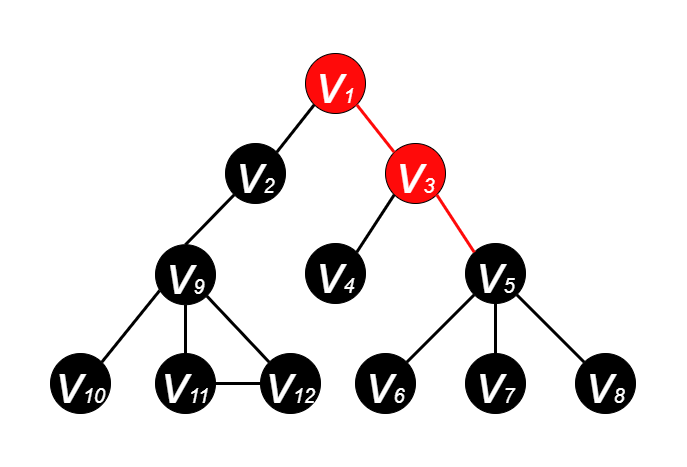

The diagram above was exported from draw.io. Its source (the exported page's mxGraphModel, read from the mxfile embedded in the PNG):
<mxGraphModel dx="1185" dy="588" grid="1" gridSize="10" guides="1" tooltips="1" connect="1" arrows="1" fold="1" page="1" pageScale="1" pageWidth="600" pageHeight="500" math="0" shadow="0">
  <root>
    <mxCell id="0" />
    <mxCell id="1" parent="0" />
    <mxCell id="EadP04PwVeOW2zSCT6ii-2" value="&lt;i&gt;&lt;font color=&quot;#ffffff&quot; style=&quot;&quot;&gt;&lt;font style=&quot;font-size: 55px;&quot;&gt;v&lt;/font&gt;&lt;font style=&quot;font-size: 20px;&quot;&gt;1&lt;/font&gt;&lt;/font&gt;&lt;/i&gt;" style="ellipse;whiteSpace=wrap;html=1;aspect=fixed;fillColor=#FF0A0A;strokeColor=#000000;" parent="1" vertex="1">
      <mxGeometry x="265" y="70" width="60" height="60" as="geometry" />
    </mxCell>
    <mxCell id="EadP04PwVeOW2zSCT6ii-3" value="&lt;i&gt;&lt;font style=&quot;&quot; color=&quot;#ffffff&quot;&gt;&lt;font style=&quot;font-size: 55px;&quot;&gt;v&lt;/font&gt;&lt;font style=&quot;font-size: 20px;&quot;&gt;2&lt;/font&gt;&lt;/font&gt;&lt;/i&gt;" style="ellipse;whiteSpace=wrap;html=1;aspect=fixed;fillColor=#000000;strokeColor=#000000;" parent="1" vertex="1">
      <mxGeometry x="185" y="160" width="60" height="60" as="geometry" />
    </mxCell>
    <mxCell id="EadP04PwVeOW2zSCT6ii-4" value="&lt;i&gt;&lt;font style=&quot;&quot; color=&quot;#ffffff&quot;&gt;&lt;font style=&quot;font-size: 55px;&quot;&gt;v&lt;/font&gt;&lt;font style=&quot;font-size: 20px;&quot;&gt;3&lt;/font&gt;&lt;/font&gt;&lt;/i&gt;" style="ellipse;whiteSpace=wrap;html=1;aspect=fixed;fillColor=#FF0A0A;" parent="1" vertex="1">
      <mxGeometry x="345" y="160" width="60" height="60" as="geometry" />
    </mxCell>
    <mxCell id="EadP04PwVeOW2zSCT6ii-5" value="&lt;i&gt;&lt;font style=&quot;&quot; color=&quot;#ffffff&quot;&gt;&lt;font style=&quot;font-size: 55px;&quot;&gt;v&lt;/font&gt;&lt;font style=&quot;font-size: 20px;&quot;&gt;4&lt;/font&gt;&lt;/font&gt;&lt;/i&gt;" style="ellipse;whiteSpace=wrap;html=1;aspect=fixed;fillColor=#000000;" parent="1" vertex="1">
      <mxGeometry x="265" y="260" width="60" height="60" as="geometry" />
    </mxCell>
    <mxCell id="EadP04PwVeOW2zSCT6ii-6" value="&lt;i&gt;&lt;font style=&quot;&quot; color=&quot;#ffffff&quot;&gt;&lt;font style=&quot;font-size: 55px;&quot;&gt;v&lt;/font&gt;&lt;font style=&quot;font-size: 20px;&quot;&gt;5&lt;/font&gt;&lt;/font&gt;&lt;/i&gt;" style="ellipse;whiteSpace=wrap;html=1;aspect=fixed;fillColor=#000000;" parent="1" vertex="1">
      <mxGeometry x="425" y="260" width="60" height="60" as="geometry" />
    </mxCell>
    <mxCell id="EadP04PwVeOW2zSCT6ii-7" value="&lt;i&gt;&lt;font style=&quot;&quot; color=&quot;#ffffff&quot;&gt;&lt;font style=&quot;font-size: 55px;&quot;&gt;v&lt;/font&gt;&lt;font style=&quot;font-size: 20px;&quot;&gt;7&lt;/font&gt;&lt;/font&gt;&lt;/i&gt;" style="ellipse;whiteSpace=wrap;html=1;aspect=fixed;fillColor=#000000;" parent="1" vertex="1">
      <mxGeometry x="425" y="370" width="60" height="60" as="geometry" />
    </mxCell>
    <mxCell id="EadP04PwVeOW2zSCT6ii-8" value="&lt;i&gt;&lt;font style=&quot;&quot; color=&quot;#ffffff&quot;&gt;&lt;font style=&quot;font-size: 55px;&quot;&gt;v&lt;/font&gt;&lt;font style=&quot;font-size: 20px;&quot;&gt;6&lt;/font&gt;&lt;/font&gt;&lt;/i&gt;" style="ellipse;whiteSpace=wrap;html=1;aspect=fixed;fillColor=#000000;" parent="1" vertex="1">
      <mxGeometry x="315" y="370" width="60" height="60" as="geometry" />
    </mxCell>
    <mxCell id="EadP04PwVeOW2zSCT6ii-9" value="&lt;i&gt;&lt;font style=&quot;&quot; color=&quot;#ffffff&quot;&gt;&lt;font style=&quot;font-size: 55px;&quot;&gt;v&lt;/font&gt;&lt;font style=&quot;font-size: 20px;&quot;&gt;8&lt;/font&gt;&lt;/font&gt;&lt;/i&gt;" style="ellipse;whiteSpace=wrap;html=1;aspect=fixed;fillColor=#000000;" parent="1" vertex="1">
      <mxGeometry x="535" y="370" width="60" height="60" as="geometry" />
    </mxCell>
    <mxCell id="EadP04PwVeOW2zSCT6ii-10" value="" style="endArrow=none;html=1;rounded=0;fontSize=20;fontColor=#FFFFFF;entryX=1;entryY=1;entryDx=0;entryDy=0;exitX=0;exitY=0;exitDx=0;exitDy=0;strokeWidth=3;strokeColor=#FF0A0A;" parent="1" source="EadP04PwVeOW2zSCT6ii-4" target="EadP04PwVeOW2zSCT6ii-2" edge="1">
      <mxGeometry width="50" height="50" relative="1" as="geometry">
        <mxPoint x="385" y="270" as="sourcePoint" />
        <mxPoint x="435" y="220" as="targetPoint" />
      </mxGeometry>
    </mxCell>
    <mxCell id="EadP04PwVeOW2zSCT6ii-11" value="" style="endArrow=none;html=1;rounded=0;fontSize=20;fontColor=#FFFFFF;exitX=1;exitY=0;exitDx=0;exitDy=0;entryX=0;entryY=1;entryDx=0;entryDy=0;strokeWidth=3;strokeColor=#000000;" parent="1" source="EadP04PwVeOW2zSCT6ii-3" target="EadP04PwVeOW2zSCT6ii-2" edge="1">
      <mxGeometry width="50" height="50" relative="1" as="geometry">
        <mxPoint x="385" y="270" as="sourcePoint" />
        <mxPoint x="435" y="220" as="targetPoint" />
      </mxGeometry>
    </mxCell>
    <mxCell id="EadP04PwVeOW2zSCT6ii-12" value="" style="endArrow=none;html=1;rounded=0;fontSize=20;fontColor=#FFFFFF;entryX=0;entryY=1;entryDx=0;entryDy=0;exitX=1;exitY=0;exitDx=0;exitDy=0;strokeWidth=3;" parent="1" source="EadP04PwVeOW2zSCT6ii-5" target="EadP04PwVeOW2zSCT6ii-4" edge="1">
      <mxGeometry width="50" height="50" relative="1" as="geometry">
        <mxPoint x="385" y="270" as="sourcePoint" />
        <mxPoint x="435" y="220" as="targetPoint" />
      </mxGeometry>
    </mxCell>
    <mxCell id="EadP04PwVeOW2zSCT6ii-14" value="" style="endArrow=none;html=1;rounded=0;fontSize=20;fontColor=#FFFFFF;entryX=1;entryY=1;entryDx=0;entryDy=0;exitX=0;exitY=0;exitDx=0;exitDy=0;strokeWidth=3;strokeColor=#FF0A0A;" parent="1" source="EadP04PwVeOW2zSCT6ii-6" target="EadP04PwVeOW2zSCT6ii-4" edge="1">
      <mxGeometry width="50" height="50" relative="1" as="geometry">
        <mxPoint x="385" y="270" as="sourcePoint" />
        <mxPoint x="435" y="220" as="targetPoint" />
      </mxGeometry>
    </mxCell>
    <mxCell id="EadP04PwVeOW2zSCT6ii-15" value="" style="endArrow=none;html=1;rounded=0;fontSize=20;fontColor=#FFFFFF;entryX=0;entryY=1;entryDx=0;entryDy=0;exitX=1;exitY=0;exitDx=0;exitDy=0;strokeWidth=3;" parent="1" source="EadP04PwVeOW2zSCT6ii-8" target="EadP04PwVeOW2zSCT6ii-6" edge="1">
      <mxGeometry width="50" height="50" relative="1" as="geometry">
        <mxPoint x="385" y="270" as="sourcePoint" />
        <mxPoint x="435" y="220" as="targetPoint" />
      </mxGeometry>
    </mxCell>
    <mxCell id="EadP04PwVeOW2zSCT6ii-16" value="" style="endArrow=none;html=1;rounded=0;fontSize=20;fontColor=#FFFFFF;entryX=0.5;entryY=1;entryDx=0;entryDy=0;exitX=0.5;exitY=0;exitDx=0;exitDy=0;strokeWidth=3;" parent="1" source="EadP04PwVeOW2zSCT6ii-7" target="EadP04PwVeOW2zSCT6ii-6" edge="1">
      <mxGeometry width="50" height="50" relative="1" as="geometry">
        <mxPoint x="385" y="270" as="sourcePoint" />
        <mxPoint x="435" y="220" as="targetPoint" />
      </mxGeometry>
    </mxCell>
    <mxCell id="EadP04PwVeOW2zSCT6ii-17" value="" style="endArrow=none;html=1;rounded=0;fontSize=20;fontColor=#FFFFFF;entryX=1;entryY=1;entryDx=0;entryDy=0;exitX=0;exitY=0;exitDx=0;exitDy=0;strokeWidth=3;" parent="1" source="EadP04PwVeOW2zSCT6ii-9" target="EadP04PwVeOW2zSCT6ii-6" edge="1">
      <mxGeometry width="50" height="50" relative="1" as="geometry">
        <mxPoint x="385" y="270" as="sourcePoint" />
        <mxPoint x="435" y="220" as="targetPoint" />
      </mxGeometry>
    </mxCell>
    <mxCell id="pP-wg3NwNoG7PGbDv5qc-1" value="&lt;i&gt;&lt;font style=&quot;&quot; color=&quot;#ffffff&quot;&gt;&lt;font style=&quot;font-size: 55px;&quot;&gt;v&lt;/font&gt;&lt;font style=&quot;font-size: 20px;&quot;&gt;9&lt;/font&gt;&lt;/font&gt;&lt;/i&gt;" style="ellipse;whiteSpace=wrap;html=1;aspect=fixed;fillColor=#000000;" parent="1" vertex="1">
      <mxGeometry x="115" y="261.21" width="60" height="60" as="geometry" />
    </mxCell>
    <mxCell id="pP-wg3NwNoG7PGbDv5qc-2" value="&lt;i&gt;&lt;font style=&quot;&quot; color=&quot;#ffffff&quot;&gt;&lt;font style=&quot;font-size: 55px;&quot;&gt;v&lt;/font&gt;&lt;font style=&quot;font-size: 20px;&quot;&gt;11&lt;/font&gt;&lt;/font&gt;&lt;/i&gt;" style="ellipse;whiteSpace=wrap;html=1;aspect=fixed;fillColor=#000000;" parent="1" vertex="1">
      <mxGeometry x="115" y="370" width="60" height="60" as="geometry" />
    </mxCell>
    <mxCell id="pP-wg3NwNoG7PGbDv5qc-3" value="&lt;i&gt;&lt;font style=&quot;&quot; color=&quot;#ffffff&quot;&gt;&lt;font style=&quot;font-size: 55px;&quot;&gt;v&lt;/font&gt;&lt;font style=&quot;font-size: 20px;&quot;&gt;10&lt;/font&gt;&lt;/font&gt;&lt;/i&gt;" style="ellipse;whiteSpace=wrap;html=1;aspect=fixed;fillColor=#000000;direction=south;" parent="1" vertex="1">
      <mxGeometry x="10" y="370" width="60" height="60" as="geometry" />
    </mxCell>
    <mxCell id="pP-wg3NwNoG7PGbDv5qc-4" value="&lt;i&gt;&lt;font style=&quot;&quot; color=&quot;#ffffff&quot;&gt;&lt;font style=&quot;font-size: 55px;&quot;&gt;v&lt;/font&gt;&lt;font style=&quot;font-size: 20px;&quot;&gt;12&lt;/font&gt;&lt;/font&gt;&lt;/i&gt;" style="ellipse;whiteSpace=wrap;html=1;aspect=fixed;fillColor=#000000;" parent="1" vertex="1">
      <mxGeometry x="220" y="370" width="60" height="60" as="geometry" />
    </mxCell>
    <mxCell id="pP-wg3NwNoG7PGbDv5qc-5" value="" style="endArrow=none;html=1;rounded=0;fontSize=20;fontColor=#FFFFFF;entryX=0.069;entryY=0.764;entryDx=0;entryDy=0;exitX=0;exitY=0;exitDx=0;exitDy=0;strokeWidth=3;entryPerimeter=0;" parent="1" source="pP-wg3NwNoG7PGbDv5qc-3" edge="1" target="pP-wg3NwNoG7PGbDv5qc-1">
      <mxGeometry width="50" height="50" relative="1" as="geometry">
        <mxPoint x="75" y="258.79" as="sourcePoint" />
        <mxPoint x="123.78679656440363" y="300.0032034355964" as="targetPoint" />
      </mxGeometry>
    </mxCell>
    <mxCell id="pP-wg3NwNoG7PGbDv5qc-6" value="" style="endArrow=none;html=1;rounded=0;fontSize=20;fontColor=#FFFFFF;entryX=0.5;entryY=1;entryDx=0;entryDy=0;exitX=0.5;exitY=0;exitDx=0;exitDy=0;strokeWidth=3;" parent="1" source="pP-wg3NwNoG7PGbDv5qc-2" edge="1" target="pP-wg3NwNoG7PGbDv5qc-1">
      <mxGeometry width="50" height="50" relative="1" as="geometry">
        <mxPoint x="75" y="258.79" as="sourcePoint" />
        <mxPoint x="145" y="308.79" as="targetPoint" />
      </mxGeometry>
    </mxCell>
    <mxCell id="pP-wg3NwNoG7PGbDv5qc-7" value="" style="endArrow=none;html=1;rounded=0;fontSize=20;fontColor=#FFFFFF;entryX=1;entryY=1;entryDx=0;entryDy=0;exitX=0;exitY=0;exitDx=0;exitDy=0;strokeWidth=3;" parent="1" source="pP-wg3NwNoG7PGbDv5qc-4" edge="1" target="pP-wg3NwNoG7PGbDv5qc-1">
      <mxGeometry width="50" height="50" relative="1" as="geometry">
        <mxPoint x="75" y="258.79" as="sourcePoint" />
        <mxPoint x="166.21320343559637" y="300.0032034355964" as="targetPoint" />
      </mxGeometry>
    </mxCell>
    <mxCell id="pP-wg3NwNoG7PGbDv5qc-8" value="" style="endArrow=none;html=1;rounded=0;fontSize=20;fontColor=#FFFFFF;exitX=0.5;exitY=0;exitDx=0;exitDy=0;entryX=0;entryY=1;entryDx=0;entryDy=0;strokeWidth=3;strokeColor=#000000;" parent="1" source="pP-wg3NwNoG7PGbDv5qc-1" target="EadP04PwVeOW2zSCT6ii-3" edge="1">
      <mxGeometry width="50" height="50" relative="1" as="geometry">
        <mxPoint x="246.21320343559637" y="178.78679656440363" as="sourcePoint" />
        <mxPoint x="283.78679656440363" y="131.21320343559637" as="targetPoint" />
      </mxGeometry>
    </mxCell>
    <mxCell id="Ed37Po015sv9TBW0BH2n-1" value="" style="endArrow=none;html=1;rounded=0;fontSize=20;fontColor=#FFFFFF;entryX=1;entryY=0.5;entryDx=0;entryDy=0;exitX=0;exitY=0.5;exitDx=0;exitDy=0;strokeWidth=3;" parent="1" source="pP-wg3NwNoG7PGbDv5qc-4" target="pP-wg3NwNoG7PGbDv5qc-2" edge="1">
      <mxGeometry width="50" height="50" relative="1" as="geometry">
        <mxPoint x="238.78679656440363" y="388.78679656440363" as="sourcePoint" />
        <mxPoint x="176.21320343559637" y="310.00320343559633" as="targetPoint" />
      </mxGeometry>
    </mxCell>
  </root>
</mxGraphModel>